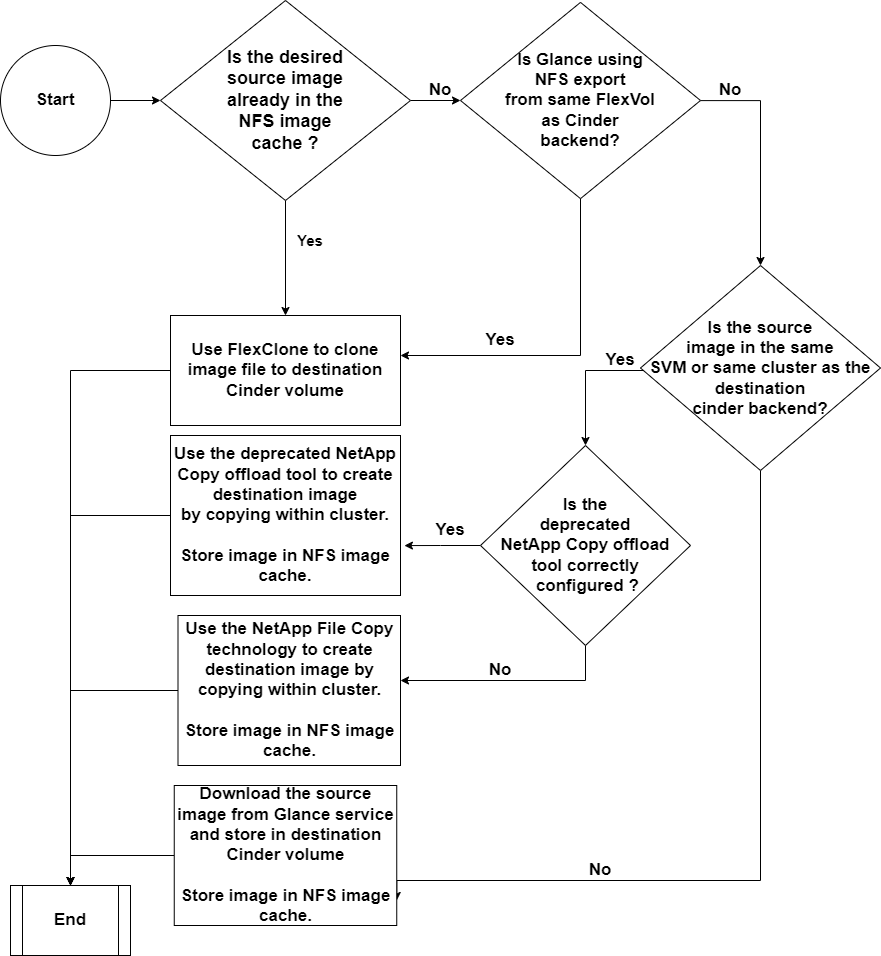

The diagram above was exported from draw.io. Its source (the exported page's mxGraphModel, read from the mxfile embedded in the PNG):
<mxGraphModel dx="1434" dy="731" grid="1" gridSize="10" guides="1" tooltips="1" connect="1" arrows="1" fold="1" page="1" pageScale="1" pageWidth="850" pageHeight="1100" math="0" shadow="0">
  <root>
    <mxCell id="0" />
    <mxCell id="1" parent="0" />
    <mxCell id="w-QhZPPv6dZfKylnRz3j-5" style="edgeStyle=orthogonalEdgeStyle;rounded=0;orthogonalLoop=1;jettySize=auto;html=1;entryX=0;entryY=0.5;entryDx=0;entryDy=0;fontSize=15;" edge="1" parent="1" source="w-QhZPPv6dZfKylnRz3j-2" target="w-QhZPPv6dZfKylnRz3j-4">
      <mxGeometry relative="1" as="geometry" />
    </mxCell>
    <mxCell id="w-QhZPPv6dZfKylnRz3j-2" value="&lt;b style=&quot;&quot;&gt;&lt;font style=&quot;font-size: 17px;&quot;&gt;Start&lt;/font&gt;&lt;/b&gt;" style="ellipse;whiteSpace=wrap;html=1;aspect=fixed;fontSize=15;" vertex="1" parent="1">
      <mxGeometry y="120" width="110" height="110" as="geometry" />
    </mxCell>
    <mxCell id="w-QhZPPv6dZfKylnRz3j-7" style="edgeStyle=orthogonalEdgeStyle;rounded=0;orthogonalLoop=1;jettySize=auto;html=1;entryX=0;entryY=0.5;entryDx=0;entryDy=0;fontSize=15;" edge="1" parent="1" source="w-QhZPPv6dZfKylnRz3j-4" target="w-QhZPPv6dZfKylnRz3j-6">
      <mxGeometry relative="1" as="geometry" />
    </mxCell>
    <mxCell id="w-QhZPPv6dZfKylnRz3j-25" style="edgeStyle=orthogonalEdgeStyle;rounded=0;orthogonalLoop=1;jettySize=auto;html=1;fontSize=15;" edge="1" parent="1" source="w-QhZPPv6dZfKylnRz3j-4" target="w-QhZPPv6dZfKylnRz3j-16">
      <mxGeometry relative="1" as="geometry" />
    </mxCell>
    <mxCell id="w-QhZPPv6dZfKylnRz3j-4" value="&lt;b style=&quot;font-size: 18px;&quot;&gt;Is the desired &lt;br&gt;source image &lt;br style=&quot;&quot;&gt;already in the &lt;br style=&quot;&quot;&gt;NFS image&lt;br&gt;cache ?&lt;/b&gt;" style="rhombus;whiteSpace=wrap;html=1;fontSize=15;" vertex="1" parent="1">
      <mxGeometry x="160" y="75" width="250" height="200" as="geometry" />
    </mxCell>
    <mxCell id="w-QhZPPv6dZfKylnRz3j-93" style="edgeStyle=orthogonalEdgeStyle;rounded=0;orthogonalLoop=1;jettySize=auto;html=1;fontSize=15;" edge="1" parent="1" source="w-QhZPPv6dZfKylnRz3j-6" target="w-QhZPPv6dZfKylnRz3j-16">
      <mxGeometry relative="1" as="geometry">
        <Array as="points">
          <mxPoint x="580" y="430" />
        </Array>
      </mxGeometry>
    </mxCell>
    <mxCell id="w-QhZPPv6dZfKylnRz3j-97" style="edgeStyle=orthogonalEdgeStyle;rounded=0;orthogonalLoop=1;jettySize=auto;html=1;entryX=0.5;entryY=0;entryDx=0;entryDy=0;fontSize=15;" edge="1" parent="1" source="w-QhZPPv6dZfKylnRz3j-6" target="w-QhZPPv6dZfKylnRz3j-72">
      <mxGeometry relative="1" as="geometry">
        <Array as="points">
          <mxPoint x="760" y="175" />
        </Array>
      </mxGeometry>
    </mxCell>
    <mxCell id="w-QhZPPv6dZfKylnRz3j-6" value="&lt;b style=&quot;font-size: 17px;&quot;&gt;Is Glance using &lt;br&gt;NFS export&lt;br&gt;from same FlexVol&lt;br&gt;as Cinder &lt;br&gt;backend?&lt;/b&gt;" style="rhombus;whiteSpace=wrap;html=1;fontSize=15;" vertex="1" parent="1">
      <mxGeometry x="460" y="76.88" width="240" height="196.25" as="geometry" />
    </mxCell>
    <mxCell id="w-QhZPPv6dZfKylnRz3j-9" value="&lt;b style=&quot;&quot;&gt;&lt;font style=&quot;font-size: 17px;&quot;&gt;No&lt;/font&gt;&lt;/b&gt;" style="text;html=1;strokeColor=none;fillColor=none;align=center;verticalAlign=middle;whiteSpace=wrap;rounded=0;fontStyle=0;fontSize=15;" vertex="1" parent="1">
      <mxGeometry x="410" y="150" width="60" height="30" as="geometry" />
    </mxCell>
    <mxCell id="w-QhZPPv6dZfKylnRz3j-67" style="edgeStyle=orthogonalEdgeStyle;rounded=0;orthogonalLoop=1;jettySize=auto;html=1;entryX=0.5;entryY=0;entryDx=0;entryDy=0;fontSize=15;" edge="1" parent="1" source="w-QhZPPv6dZfKylnRz3j-16" target="w-QhZPPv6dZfKylnRz3j-55">
      <mxGeometry relative="1" as="geometry" />
    </mxCell>
    <mxCell id="w-QhZPPv6dZfKylnRz3j-16" value="&lt;font size=&quot;1&quot; style=&quot;&quot;&gt;&lt;b style=&quot;font-size: 17px;&quot;&gt;Use FlexClone to clone image file to destination Cinder volume&lt;/b&gt;&lt;/font&gt;" style="rounded=0;whiteSpace=wrap;html=1;fontSize=15;" vertex="1" parent="1">
      <mxGeometry x="170" y="390" width="230" height="110" as="geometry" />
    </mxCell>
    <mxCell id="w-QhZPPv6dZfKylnRz3j-18" value="&lt;b style=&quot;&quot;&gt;&lt;font style=&quot;font-size: 17px;&quot;&gt;No&lt;/font&gt;&lt;/b&gt;" style="text;html=1;strokeColor=none;fillColor=none;align=center;verticalAlign=middle;whiteSpace=wrap;rounded=0;fontStyle=0;fontSize=15;" vertex="1" parent="1">
      <mxGeometry x="700" y="150" width="60" height="30" as="geometry" />
    </mxCell>
    <mxCell id="w-QhZPPv6dZfKylnRz3j-20" value="&lt;b&gt;&lt;font style=&quot;font-size: 17px;&quot;&gt;No&lt;/font&gt;&lt;/b&gt;" style="text;html=1;strokeColor=none;fillColor=none;align=center;verticalAlign=middle;whiteSpace=wrap;rounded=0;fontStyle=0;fontSize=15;" vertex="1" parent="1">
      <mxGeometry x="570" y="930" width="60" height="30" as="geometry" />
    </mxCell>
    <mxCell id="w-QhZPPv6dZfKylnRz3j-28" value="&lt;b style=&quot;font-size: 15px;&quot;&gt;Yes&lt;/b&gt;" style="text;html=1;strokeColor=none;fillColor=none;align=center;verticalAlign=middle;whiteSpace=wrap;rounded=0;fontStyle=0;fontSize=15;" vertex="1" parent="1">
      <mxGeometry x="280" y="300" width="60" height="30" as="geometry" />
    </mxCell>
    <mxCell id="w-QhZPPv6dZfKylnRz3j-31" value="&lt;b style=&quot;&quot;&gt;&lt;font style=&quot;font-size: 17px;&quot;&gt;Yes&lt;/font&gt;&lt;/b&gt;" style="text;html=1;strokeColor=none;fillColor=none;align=center;verticalAlign=middle;whiteSpace=wrap;rounded=0;fontStyle=0;fontSize=15;" vertex="1" parent="1">
      <mxGeometry x="470" y="400" width="60" height="30" as="geometry" />
    </mxCell>
    <mxCell id="w-QhZPPv6dZfKylnRz3j-66" style="edgeStyle=orthogonalEdgeStyle;rounded=0;orthogonalLoop=1;jettySize=auto;html=1;fontSize=15;" edge="1" parent="1" source="w-QhZPPv6dZfKylnRz3j-32">
      <mxGeometry relative="1" as="geometry">
        <mxPoint x="70" y="960" as="targetPoint" />
      </mxGeometry>
    </mxCell>
    <mxCell id="w-QhZPPv6dZfKylnRz3j-32" value="&lt;div style=&quot;font-size: 17px;&quot;&gt;&lt;font style=&quot;font-size: 17px;&quot;&gt;&lt;b style=&quot;&quot;&gt;&lt;span style=&quot;background-color: initial;&quot;&gt;Use the deprecated NetApp Copy offload tool to&amp;nbsp;&lt;/span&gt;&lt;span style=&quot;background-color: initial;&quot;&gt;create destination&amp;nbsp;&lt;/span&gt;&lt;/b&gt;&lt;b style=&quot;background-color: initial;&quot;&gt;&lt;span style=&quot;background-color: initial;&quot;&gt;image by&amp;nbsp;&lt;/span&gt;&lt;span style=&quot;background-color: initial;&quot;&gt;copying within cluster.&lt;/span&gt;&lt;/b&gt;&lt;/font&gt;&lt;/div&gt;&lt;font style=&quot;font-size: 17px;&quot;&gt;&lt;div style=&quot;&quot;&gt;&lt;span style=&quot;background-color: initial; text-align: justify;&quot;&gt;&lt;b style=&quot;&quot;&gt;&lt;font style=&quot;font-size: 17px;&quot;&gt;&lt;br style=&quot;&quot;&gt;&lt;/font&gt;&lt;/b&gt;&lt;/span&gt;&lt;/div&gt;&lt;div style=&quot;&quot;&gt;&lt;span style=&quot;background-color: initial; text-align: justify;&quot;&gt;&lt;b style=&quot;&quot;&gt;&lt;font style=&quot;font-size: 17px;&quot;&gt;Store image in NFS image cache.&lt;/font&gt;&lt;/b&gt;&lt;/span&gt;&lt;br style=&quot;font-size: 15px;&quot;&gt;&lt;/div&gt;&lt;/font&gt;" style="rounded=0;whiteSpace=wrap;html=1;fontSize=15;" vertex="1" parent="1">
      <mxGeometry x="170" y="510" width="230" height="160" as="geometry" />
    </mxCell>
    <mxCell id="w-QhZPPv6dZfKylnRz3j-38" value="&lt;b&gt;&lt;font style=&quot;font-size: 17px;&quot;&gt;Yes&lt;/font&gt;&lt;/b&gt;" style="text;html=1;strokeColor=none;fillColor=none;align=center;verticalAlign=middle;whiteSpace=wrap;rounded=0;fontStyle=0;fontSize=15;" vertex="1" parent="1">
      <mxGeometry x="420" y="590" width="60" height="30" as="geometry" />
    </mxCell>
    <mxCell id="w-QhZPPv6dZfKylnRz3j-43" value="&lt;b&gt;&lt;font style=&quot;font-size: 17px;&quot;&gt;No&lt;/font&gt;&lt;/b&gt;" style="text;html=1;strokeColor=none;fillColor=none;align=center;verticalAlign=middle;whiteSpace=wrap;rounded=0;fontStyle=0;fontSize=15;" vertex="1" parent="1">
      <mxGeometry x="470" y="730" width="60" height="30" as="geometry" />
    </mxCell>
    <mxCell id="w-QhZPPv6dZfKylnRz3j-55" value="&lt;b&gt;&lt;font style=&quot;font-size: 17px;&quot;&gt;End&lt;/font&gt;&lt;/b&gt;" style="shape=process;whiteSpace=wrap;html=1;backgroundOutline=1;fontSize=12;" vertex="1" parent="1">
      <mxGeometry x="10" y="960" width="120" height="70" as="geometry" />
    </mxCell>
    <mxCell id="w-QhZPPv6dZfKylnRz3j-98" style="edgeStyle=orthogonalEdgeStyle;rounded=0;orthogonalLoop=1;jettySize=auto;html=1;entryX=0.5;entryY=0;entryDx=0;entryDy=0;fontSize=15;" edge="1" parent="1" source="w-QhZPPv6dZfKylnRz3j-72" target="w-QhZPPv6dZfKylnRz3j-73">
      <mxGeometry relative="1" as="geometry">
        <Array as="points">
          <mxPoint x="585" y="445" />
        </Array>
      </mxGeometry>
    </mxCell>
    <mxCell id="w-QhZPPv6dZfKylnRz3j-105" style="edgeStyle=orthogonalEdgeStyle;rounded=0;orthogonalLoop=1;jettySize=auto;html=1;entryX=1;entryY=0.821;entryDx=0;entryDy=0;entryPerimeter=0;fontSize=15;" edge="1" parent="1" source="w-QhZPPv6dZfKylnRz3j-72" target="w-QhZPPv6dZfKylnRz3j-74">
      <mxGeometry relative="1" as="geometry">
        <Array as="points">
          <mxPoint x="760" y="955" />
          <mxPoint x="396" y="955" />
        </Array>
      </mxGeometry>
    </mxCell>
    <mxCell id="w-QhZPPv6dZfKylnRz3j-72" value="&lt;b style=&quot;font-size: 17px;&quot;&gt;Is the source &lt;br style=&quot;&quot;&gt;image in the same &lt;br&gt;SVM or same cluster as the &lt;br&gt;destination &lt;br&gt;cinder backend?&lt;/b&gt;" style="rhombus;whiteSpace=wrap;html=1;fontSize=15;" vertex="1" parent="1">
      <mxGeometry x="640" y="340" width="240" height="205" as="geometry" />
    </mxCell>
    <mxCell id="w-QhZPPv6dZfKylnRz3j-102" style="edgeStyle=orthogonalEdgeStyle;rounded=0;orthogonalLoop=1;jettySize=auto;html=1;entryX=1.017;entryY=0.688;entryDx=0;entryDy=0;entryPerimeter=0;fontSize=15;" edge="1" parent="1" source="w-QhZPPv6dZfKylnRz3j-73" target="w-QhZPPv6dZfKylnRz3j-32">
      <mxGeometry relative="1" as="geometry" />
    </mxCell>
    <mxCell id="w-QhZPPv6dZfKylnRz3j-106" style="edgeStyle=orthogonalEdgeStyle;rounded=0;orthogonalLoop=1;jettySize=auto;html=1;fontSize=15;" edge="1" parent="1" source="w-QhZPPv6dZfKylnRz3j-73" target="w-QhZPPv6dZfKylnRz3j-80">
      <mxGeometry relative="1" as="geometry">
        <Array as="points">
          <mxPoint x="585" y="755" />
        </Array>
      </mxGeometry>
    </mxCell>
    <mxCell id="w-QhZPPv6dZfKylnRz3j-73" value="&lt;b style=&quot;font-size: 17px;&quot;&gt;Is the &lt;br&gt;deprecated&lt;br style=&quot;&quot;&gt;NetApp Copy offload&lt;br&gt;tool correctly&lt;br style=&quot;&quot;&gt;&amp;nbsp;configured ?&lt;/b&gt;" style="rhombus;whiteSpace=wrap;html=1;fontSize=15;" vertex="1" parent="1">
      <mxGeometry x="480" y="520" width="210" height="200" as="geometry" />
    </mxCell>
    <mxCell id="w-QhZPPv6dZfKylnRz3j-83" style="edgeStyle=orthogonalEdgeStyle;rounded=0;orthogonalLoop=1;jettySize=auto;html=1;entryX=0.5;entryY=0;entryDx=0;entryDy=0;fontSize=15;" edge="1" parent="1" source="w-QhZPPv6dZfKylnRz3j-74" target="w-QhZPPv6dZfKylnRz3j-55">
      <mxGeometry relative="1" as="geometry" />
    </mxCell>
    <mxCell id="w-QhZPPv6dZfKylnRz3j-74" value="&lt;div style=&quot;font-size: 17px;&quot;&gt;&lt;font style=&quot;font-size: 17px;&quot;&gt;&lt;b style=&quot;&quot;&gt;&lt;font style=&quot;font-size: 17px;&quot;&gt;Download the source image from Glance service and store in destination Cinder volume&lt;/font&gt;&lt;br style=&quot;&quot;&gt;&lt;/b&gt;&lt;/font&gt;&lt;/div&gt;&lt;font style=&quot;font-size: 17px;&quot;&gt;&lt;div style=&quot;&quot;&gt;&lt;span style=&quot;background-color: initial; text-align: justify;&quot;&gt;&lt;b style=&quot;&quot;&gt;&lt;font style=&quot;font-size: 17px;&quot;&gt;&lt;br style=&quot;&quot;&gt;&lt;/font&gt;&lt;/b&gt;&lt;/span&gt;&lt;/div&gt;&lt;div style=&quot;&quot;&gt;&lt;span style=&quot;background-color: initial; text-align: justify;&quot;&gt;&lt;b style=&quot;&quot;&gt;&lt;font style=&quot;font-size: 17px;&quot;&gt;Store image in NFS image cache.&lt;/font&gt;&lt;/b&gt;&lt;/span&gt;&lt;br style=&quot;font-size: 15px;&quot;&gt;&lt;/div&gt;&lt;/font&gt;" style="rounded=0;whiteSpace=wrap;html=1;fontSize=15;" vertex="1" parent="1">
      <mxGeometry x="173.75" y="860" width="222.5" height="140" as="geometry" />
    </mxCell>
    <mxCell id="w-QhZPPv6dZfKylnRz3j-85" style="edgeStyle=orthogonalEdgeStyle;rounded=0;orthogonalLoop=1;jettySize=auto;html=1;entryX=0.5;entryY=0;entryDx=0;entryDy=0;fontSize=15;" edge="1" parent="1" source="w-QhZPPv6dZfKylnRz3j-80" target="w-QhZPPv6dZfKylnRz3j-55">
      <mxGeometry relative="1" as="geometry" />
    </mxCell>
    <mxCell id="w-QhZPPv6dZfKylnRz3j-80" value="&lt;div style=&quot;font-size: 17px;&quot;&gt;&lt;b style=&quot;&quot;&gt;&lt;font style=&quot;font-size: 17px;&quot;&gt;&lt;span style=&quot;background-color: initial;&quot;&gt;Use the NetApp File Copy technology to&amp;nbsp;&lt;/span&gt;&lt;span style=&quot;background-color: initial;&quot;&gt;create destination image by&lt;/span&gt;&lt;/font&gt;&lt;/b&gt;&lt;/div&gt;&lt;div style=&quot;font-size: 17px;&quot;&gt;&lt;span style=&quot;background-color: initial;&quot;&gt;&lt;b style=&quot;&quot;&gt;&lt;font style=&quot;font-size: 17px;&quot;&gt;copying within cluster.&lt;/font&gt;&lt;/b&gt;&lt;/span&gt;&lt;/div&gt;&lt;div style=&quot;font-size: 17px;&quot;&gt;&lt;span style=&quot;background-color: initial;&quot;&gt;&lt;b style=&quot;&quot;&gt;&lt;font style=&quot;font-size: 17px;&quot;&gt;&lt;br style=&quot;&quot;&gt;&lt;/font&gt;&lt;/b&gt;&lt;/span&gt;&lt;/div&gt;&lt;font style=&quot;font-size: 17px;&quot;&gt;&lt;div style=&quot;&quot;&gt;&lt;span style=&quot;background-color: initial; text-align: justify;&quot;&gt;&lt;b style=&quot;&quot;&gt;&lt;font style=&quot;font-size: 17px;&quot;&gt;Store image in NFS image cache.&lt;/font&gt;&lt;/b&gt;&lt;/span&gt;&lt;br style=&quot;font-size: 15px;&quot;&gt;&lt;/div&gt;&lt;/font&gt;" style="rounded=0;whiteSpace=wrap;html=1;fontSize=15;" vertex="1" parent="1">
      <mxGeometry x="177.5" y="690" width="222.5" height="150" as="geometry" />
    </mxCell>
    <mxCell id="w-QhZPPv6dZfKylnRz3j-100" value="&lt;b style=&quot;&quot;&gt;&lt;font style=&quot;font-size: 17px;&quot;&gt;Yes&lt;/font&gt;&lt;/b&gt;" style="text;html=1;strokeColor=none;fillColor=none;align=center;verticalAlign=middle;whiteSpace=wrap;rounded=0;fontStyle=0;fontSize=15;" vertex="1" parent="1">
      <mxGeometry x="590" y="420" width="60" height="30" as="geometry" />
    </mxCell>
  </root>
</mxGraphModel>